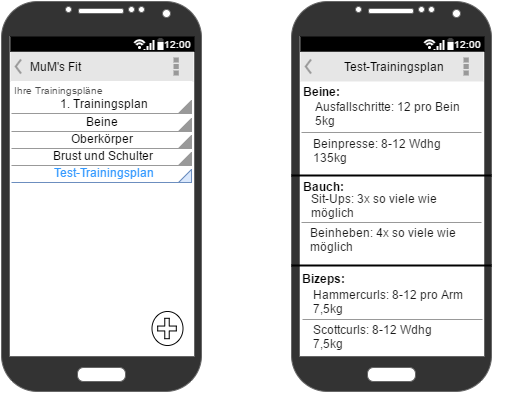

The diagram above was exported from draw.io. Its source (the exported page's mxGraphModel, read from the mxfile embedded in the PNG):
<mxGraphModel dx="1042" dy="568" grid="1" gridSize="10" guides="1" tooltips="1" connect="1" arrows="1" fold="1" page="1" pageScale="1" pageWidth="826" pageHeight="1169" background="#ffffff" math="0" shadow="0">
  <root>
    <mxCell id="0" />
    <mxCell id="1" parent="0" />
    <mxCell id="38b6652b5ddb0c32-2" value="" style="verticalLabelPosition=bottom;verticalAlign=top;html=1;shadow=0;dashed=0;strokeWidth=1;strokeColor=none;shape=rect;fillColor=#ffffff;opacity=50;textOpacity=30;" parent="1" vertex="1">
      <mxGeometry x="494" y="187.39999999999998" width="182" height="274" as="geometry" />
    </mxCell>
    <mxCell id="5c5a5bc81a5a07-1" value="" style="group" vertex="1" connectable="0" parent="1">
      <mxGeometry x="150" y="103" width="200" height="390" as="geometry" />
    </mxCell>
    <mxCell id="5c5a5bc81a5a07-2" value="" style="verticalLabelPosition=bottom;verticalAlign=top;html=1;shadow=0;dashed=0;strokeWidth=1;strokeColor=none;shape=rect;fillColor=#ffffff;" vertex="1" parent="5c5a5bc81a5a07-1">
      <mxGeometry x="9" y="80" width="182" height="274" as="geometry" />
    </mxCell>
    <mxCell id="5c5a5bc81a5a07-3" value="" style="verticalLabelPosition=bottom;verticalAlign=top;html=1;shadow=0;dashed=0;strokeWidth=1;shape=mxgraph.android.phone2;fillColor=#333333;strokeColor=#666666;gradientColor=none;" vertex="1" parent="5c5a5bc81a5a07-1">
      <mxGeometry width="200" height="390" as="geometry" />
    </mxCell>
    <mxCell id="5c5a5bc81a5a07-4" value="&lt;div style=&quot;text-align: left&quot;&gt;&lt;span&gt;MuM's Fit &amp;nbsp; &amp;nbsp; &amp;nbsp; &amp;nbsp; &amp;nbsp; &amp;nbsp; &amp;nbsp; &amp;nbsp; &amp;nbsp; &amp;nbsp; &amp;nbsp; &amp;nbsp; &amp;nbsp; &amp;nbsp;&amp;nbsp;&lt;/span&gt;&lt;/div&gt;" style="strokeWidth=1;html=1;shadow=0;dashed=0;shape=mxgraph.android.action_bar;fillColor=#E6E6E6;strokeColor=#c0c0c0;strokeWidth=2;" vertex="1" parent="5c5a5bc81a5a07-1">
      <mxGeometry x="9" y="50" width="183" height="30" as="geometry" />
    </mxCell>
    <mxCell id="5c5a5bc81a5a07-5" value="" style="strokeWidth=1;html=1;shadow=0;dashed=0;shape=mxgraph.android.statusBar;align=center;fillColor=#000000;strokeColor=#ffffff;fontColor=#ffffff;fontSize=10;" vertex="1" parent="5c5a5bc81a5a07-1">
      <mxGeometry x="9" y="35" width="184" height="15" as="geometry" />
    </mxCell>
    <mxCell id="5c5a5bc81a5a07-6" value="Ihre Trainingspläne" style="whiteSpace=wrap;html=1;shadow=0;dashed=0;fontSize=10;align=left;fillColor=#FFFFFF;strokeColor=#FFFFFF;fontColor=#4D4D4D;" vertex="1" parent="5c5a5bc81a5a07-1">
      <mxGeometry x="10" y="80" width="180" height="17" as="geometry" />
    </mxCell>
    <mxCell id="5c5a5bc81a5a07-7" value="1. Trainingsplan" style="strokeWidth=1;html=1;shadow=0;dashed=0;shape=mxgraph.android.spinner2;align=center;fillColor=#999999;strokeColor=#999999;verticalAlign=bottom" vertex="1" parent="5c5a5bc81a5a07-1">
      <mxGeometry x="10" y="99" width="180" height="13" as="geometry" />
    </mxCell>
    <mxCell id="5c5a5bc81a5a07-8" value="Beine" style="strokeWidth=1;html=1;shadow=0;dashed=0;shape=mxgraph.android.spinner2;align=center;fillColor=#999999;strokeColor=#999999;verticalAlign=bottom" vertex="1" parent="5c5a5bc81a5a07-1">
      <mxGeometry x="10" y="117" width="180" height="13" as="geometry" />
    </mxCell>
    <mxCell id="5c5a5bc81a5a07-9" value="Oberkörper" style="strokeWidth=1;html=1;shadow=0;dashed=0;shape=mxgraph.android.spinner2;align=center;fillColor=#999999;strokeColor=#999999;verticalAlign=bottom" vertex="1" parent="5c5a5bc81a5a07-1">
      <mxGeometry x="10" y="134" width="180" height="13" as="geometry" />
    </mxCell>
    <mxCell id="5c5a5bc81a5a07-10" value="Brust und Schulter" style="strokeWidth=1;html=1;shadow=0;dashed=0;shape=mxgraph.android.spinner2;align=center;fillColor=#999999;strokeColor=#999999;verticalAlign=bottom" vertex="1" parent="5c5a5bc81a5a07-1">
      <mxGeometry x="10" y="151" width="180" height="13" as="geometry" />
    </mxCell>
    <mxCell id="5c5a5bc81a5a07-11" value="" style="shape=mxgraph.bpmn.shape;html=1;verticalLabelPosition=bottom;labelBackgroundColor=#ffffff;verticalAlign=top;perimeter=ellipsePerimeter;outline=eventInt;symbol=parallelMultiple;shadow=0;strokeColor=#000000;fillColor=none;fontColor=#000000;" vertex="1" parent="5c5a5bc81a5a07-1">
      <mxGeometry x="150" y="310" width="31" height="34" as="geometry" />
    </mxCell>
    <mxCell id="5c5a5bc81a5a07-12" value="&lt;font color=&quot;#3399ff&quot;&gt;Test-Trainingsplan&lt;/font&gt;" style="strokeWidth=1;html=1;shadow=0;dashed=0;shape=mxgraph.android.spinner2;align=center;fillColor=#dae8fc;strokeColor=#6c8ebf;verticalAlign=bottom" vertex="1" parent="5c5a5bc81a5a07-1">
      <mxGeometry x="10" y="168" width="180" height="13" as="geometry" />
    </mxCell>
    <mxCell id="38b6652b5ddb0c32-95" value="" style="group;labelBackgroundColor=none;labelBorderColor=#3399FF;" parent="1" vertex="1" connectable="0">
      <mxGeometry x="440" y="103" width="209" height="390" as="geometry" />
    </mxCell>
    <mxCell id="38b6652b5ddb0c32-79" value="" style="verticalLabelPosition=bottom;verticalAlign=top;html=1;shadow=0;dashed=0;strokeWidth=1;strokeColor=none;shape=rect;fillColor=#ffffff;textOpacity=30;" parent="38b6652b5ddb0c32-95" vertex="1">
      <mxGeometry x="9" y="80" width="182" height="274" as="geometry" />
    </mxCell>
    <mxCell id="38b6652b5ddb0c32-80" value="" style="verticalLabelPosition=bottom;verticalAlign=top;html=1;shadow=0;dashed=0;strokeWidth=1;shape=mxgraph.android.phone2;fillColor=#333333;strokeColor=#666666;gradientColor=none;" parent="38b6652b5ddb0c32-95" vertex="1">
      <mxGeometry width="200" height="390" as="geometry" />
    </mxCell>
    <mxCell id="38b6652b5ddb0c32-81" value="&lt;div style=&quot;text-align: left&quot;&gt;&lt;span&gt;Test-Trainingsplan&lt;/span&gt;&lt;/div&gt;" style="strokeWidth=1;html=1;shadow=0;dashed=0;shape=mxgraph.android.action_bar;fillColor=#E6E6E6;strokeColor=#c0c0c0;strokeWidth=2;" parent="38b6652b5ddb0c32-95" vertex="1">
      <mxGeometry x="9" y="50" width="183" height="30" as="geometry" />
    </mxCell>
    <mxCell id="38b6652b5ddb0c32-82" value="" style="strokeWidth=1;html=1;shadow=0;dashed=0;shape=mxgraph.android.statusBar;align=center;fillColor=#000000;strokeColor=#ffffff;fontColor=#ffffff;fontSize=10;" parent="38b6652b5ddb0c32-95" vertex="1">
      <mxGeometry x="9" y="35" width="184" height="15" as="geometry" />
    </mxCell>
    <mxCell id="38b6652b5ddb0c32-86" value="&lt;b&gt;Beine:&lt;/b&gt;" style="text;html=1;strokeColor=none;fillColor=none;align=center;verticalAlign=middle;whiteSpace=wrap;rounded=1;fontColor=#000000;" parent="38b6652b5ddb0c32-95" vertex="1">
      <mxGeometry x="10" y="80" width="40" height="20" as="geometry" />
    </mxCell>
    <mxCell id="38b6652b5ddb0c32-88" value="" style="line;strokeWidth=2;html=1;rounded=1;fillColor=none;fontColor=#3399FF;" parent="38b6652b5ddb0c32-95" vertex="1">
      <mxGeometry y="169" width="200" height="10" as="geometry" />
    </mxCell>
    <mxCell id="38b6652b5ddb0c32-89" value="&lt;div style=&quot;text-align: left&quot;&gt;&lt;span&gt;Ausfallschritte:&amp;nbsp;&lt;/span&gt;&lt;span&gt;12 pro Bein&lt;/span&gt;&lt;/div&gt;&lt;div style=&quot;text-align: left&quot;&gt;&lt;span&gt;5kg&lt;/span&gt;&lt;/div&gt;" style="text;html=1;strokeColor=none;fillColor=none;align=center;verticalAlign=middle;whiteSpace=wrap;rounded=1;fontColor=#1A1A1A;" parent="38b6652b5ddb0c32-95" vertex="1">
      <mxGeometry x="10" y="102" width="167" height="20" as="geometry" />
    </mxCell>
    <mxCell id="38b6652b5ddb0c32-94" value="" style="verticalLabelPosition=bottom;shadow=0;dashed=0;align=center;html=1;verticalAlign=top;strokeWidth=1;shape=mxgraph.mockup.markup.line;strokeColor=#999999;rounded=1;fillColor=none;fontColor=#1A1A1A;" parent="38b6652b5ddb0c32-95" vertex="1">
      <mxGeometry x="10" y="121" width="180" height="20" as="geometry" />
    </mxCell>
    <mxCell id="5c5a5bc81a5a07-14" value="&lt;b&gt;Bauch:&lt;/b&gt;" style="text;html=1;strokeColor=none;fillColor=none;align=center;verticalAlign=middle;whiteSpace=wrap;rounded=1;fontColor=#000000;" vertex="1" parent="38b6652b5ddb0c32-95">
      <mxGeometry x="12" y="175" width="40" height="20" as="geometry" />
    </mxCell>
    <mxCell id="5c5a5bc81a5a07-15" value="&lt;div style=&quot;text-align: left&quot;&gt;&lt;span&gt;Sit-Ups: 3x so viele wie möglich&lt;/span&gt;&lt;/div&gt;&lt;div style=&quot;text-align: left&quot;&gt;&lt;br&gt;&lt;/div&gt;" style="text;html=1;strokeColor=none;fillColor=none;align=center;verticalAlign=middle;whiteSpace=wrap;rounded=1;fontColor=#1A1A1A;" vertex="1" parent="38b6652b5ddb0c32-95">
      <mxGeometry x="19" y="201" width="167" height="20" as="geometry" />
    </mxCell>
    <mxCell id="5c5a5bc81a5a07-16" value="" style="verticalLabelPosition=bottom;shadow=0;dashed=0;align=center;html=1;verticalAlign=top;strokeWidth=1;shape=mxgraph.mockup.markup.line;strokeColor=#999999;rounded=1;fillColor=none;fontColor=#1A1A1A;" vertex="1" parent="38b6652b5ddb0c32-95">
      <mxGeometry x="10" y="211" width="180" height="20" as="geometry" />
    </mxCell>
    <mxCell id="5c5a5bc81a5a07-17" value="&lt;div style=&quot;text-align: left&quot;&gt;Beinheben: 4x so viele wie möglich&lt;/div&gt;" style="text;html=1;strokeColor=none;fillColor=none;align=center;verticalAlign=middle;whiteSpace=wrap;rounded=1;fontColor=#1A1A1A;" vertex="1" parent="38b6652b5ddb0c32-95">
      <mxGeometry x="18" y="228" width="167" height="20" as="geometry" />
    </mxCell>
    <mxCell id="5c5a5bc81a5a07-18" value="" style="line;strokeWidth=2;html=1;rounded=1;fillColor=none;fontColor=#3399FF;" vertex="1" parent="38b6652b5ddb0c32-95">
      <mxGeometry y="259" width="200" height="10" as="geometry" />
    </mxCell>
    <mxCell id="5c5a5bc81a5a07-33" value="&lt;b&gt;Bizeps:&lt;/b&gt;" style="text;html=1;strokeColor=none;fillColor=none;align=center;verticalAlign=middle;whiteSpace=wrap;rounded=1;fontColor=#000000;" vertex="1" parent="38b6652b5ddb0c32-95">
      <mxGeometry x="12" y="267" width="40" height="20" as="geometry" />
    </mxCell>
    <mxCell id="5c5a5bc81a5a07-35" value="&lt;div style=&quot;text-align: left&quot;&gt;Hammercurls: 8-12 pro Arm&lt;/div&gt;&lt;div style=&quot;text-align: left&quot;&gt;7,5kg&lt;/div&gt;" style="text;html=1;strokeColor=none;fillColor=none;align=center;verticalAlign=middle;whiteSpace=wrap;rounded=1;fontColor=#1A1A1A;" vertex="1" parent="38b6652b5ddb0c32-95">
      <mxGeometry x="11" y="290" width="167" height="20" as="geometry" />
    </mxCell>
    <mxCell id="5c5a5bc81a5a07-38" value="" style="verticalLabelPosition=bottom;shadow=0;dashed=0;align=center;html=1;verticalAlign=top;strokeWidth=1;shape=mxgraph.mockup.markup.line;strokeColor=#999999;rounded=1;fillColor=none;fontColor=#1A1A1A;" vertex="1" parent="38b6652b5ddb0c32-95">
      <mxGeometry x="11" y="308" width="180" height="20" as="geometry" />
    </mxCell>
    <mxCell id="5c5a5bc81a5a07-39" value="&lt;div style=&quot;text-align: left&quot;&gt;Scottcurls: 8-12 Wdhg&lt;/div&gt;&lt;div style=&quot;text-align: left&quot;&gt;7,5kg&lt;/div&gt;" style="text;html=1;strokeColor=none;fillColor=none;align=center;verticalAlign=middle;whiteSpace=wrap;rounded=1;fontColor=#1A1A1A;" vertex="1" parent="38b6652b5ddb0c32-95">
      <mxGeometry x="-4" y="325" width="167" height="20" as="geometry" />
    </mxCell>
    <mxCell id="5c5a5bc81a5a07-13" value="&lt;div style=&quot;text-align: left&quot;&gt;Beinpresse: 8-12 Wdhg&lt;/div&gt;&lt;div style=&quot;text-align: left&quot;&gt;135kg&lt;/div&gt;" style="text;html=1;strokeColor=none;fillColor=none;align=center;verticalAlign=middle;whiteSpace=wrap;rounded=1;fontColor=#1A1A1A;" vertex="1" parent="1">
      <mxGeometry x="439" y="242" width="167" height="20" as="geometry" />
    </mxCell>
  </root>
</mxGraphModel>